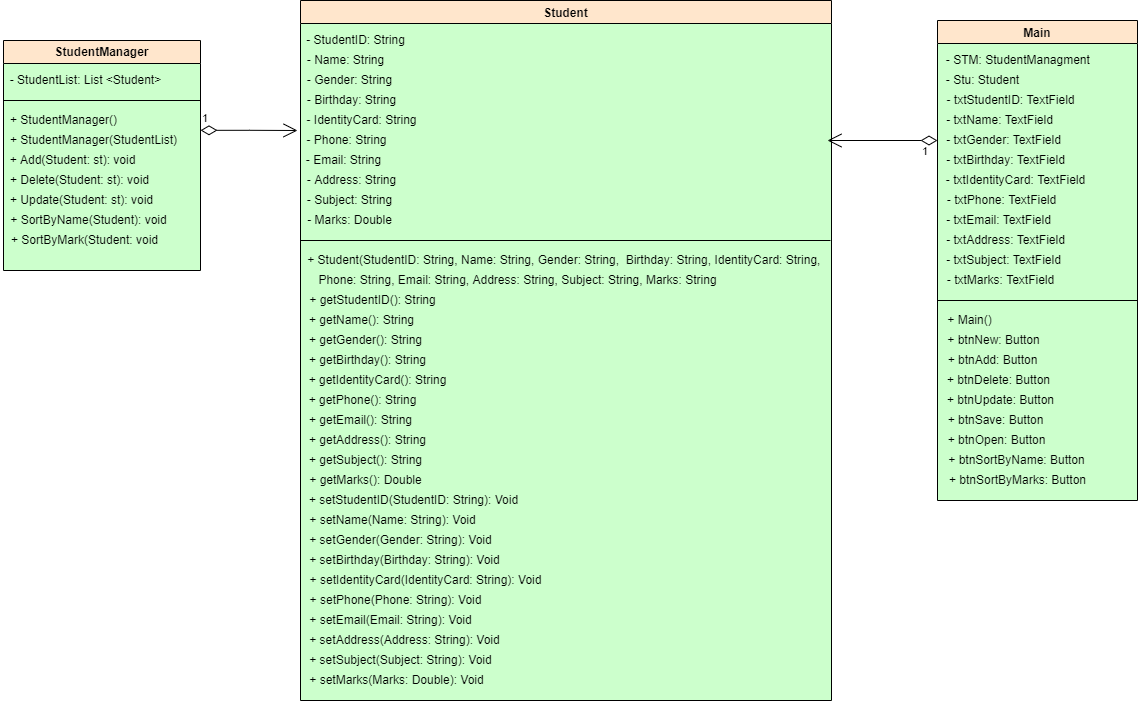

The diagram above was exported from draw.io. Its source (the exported page's mxGraphModel, read from the mxfile embedded in the PNG):
<mxGraphModel dx="2048" dy="575" grid="1" gridSize="10" guides="1" tooltips="1" connect="1" arrows="1" fold="1" page="1" pageScale="1" pageWidth="827" pageHeight="1169" background="#FFFFFF" math="0" shadow="0">
  <root>
    <mxCell id="0" />
    <mxCell id="1" parent="0" />
    <mxCell id="ILT099epoW4bwj_imia0-1" value="Student" style="swimlane;fillColor=#ffe6cc;strokeColor=#000000;labelBackgroundColor=none;rounded=0;swimlaneFillColor=#CCFFCC;" parent="1" vertex="1">
      <mxGeometry x="-340" y="170" width="531" height="700" as="geometry" />
    </mxCell>
    <mxCell id="ILT099epoW4bwj_imia0-2" value="- StudentID: String" style="text;html=1;align=center;verticalAlign=middle;resizable=0;points=[];autosize=1;strokeColor=none;fillColor=none;" parent="ILT099epoW4bwj_imia0-1" vertex="1">
      <mxGeometry y="30" width="110" height="20" as="geometry" />
    </mxCell>
    <mxCell id="ILT099epoW4bwj_imia0-11" value="- Name: String" style="text;html=1;align=center;verticalAlign=middle;resizable=0;points=[];autosize=1;strokeColor=none;fillColor=none;" parent="ILT099epoW4bwj_imia0-1" vertex="1">
      <mxGeometry y="50" width="90" height="20" as="geometry" />
    </mxCell>
    <mxCell id="ILT099epoW4bwj_imia0-12" value="- Gender: String" style="text;html=1;align=center;verticalAlign=middle;resizable=0;points=[];autosize=1;strokeColor=none;fillColor=none;" parent="ILT099epoW4bwj_imia0-1" vertex="1">
      <mxGeometry x="-1" y="70" width="100" height="20" as="geometry" />
    </mxCell>
    <mxCell id="ILT099epoW4bwj_imia0-13" value="- Birthday: String" style="text;html=1;align=center;verticalAlign=middle;resizable=0;points=[];autosize=1;strokeColor=none;fillColor=none;" parent="ILT099epoW4bwj_imia0-1" vertex="1">
      <mxGeometry x="-4" y="90" width="110" height="20" as="geometry" />
    </mxCell>
    <mxCell id="ILT099epoW4bwj_imia0-14" value="- IdentityCard: String" style="text;html=1;align=center;verticalAlign=middle;resizable=0;points=[];autosize=1;strokeColor=none;fillColor=none;" parent="ILT099epoW4bwj_imia0-1" vertex="1">
      <mxGeometry x="-4" y="110" width="130" height="20" as="geometry" />
    </mxCell>
    <mxCell id="ILT099epoW4bwj_imia0-15" value="- Phone: String" style="text;html=1;align=center;verticalAlign=middle;resizable=0;points=[];autosize=1;strokeColor=none;fillColor=none;" parent="ILT099epoW4bwj_imia0-1" vertex="1">
      <mxGeometry x="-4" y="130" width="100" height="20" as="geometry" />
    </mxCell>
    <mxCell id="ILT099epoW4bwj_imia0-16" value="- Email: String" style="text;html=1;align=center;verticalAlign=middle;resizable=0;points=[];autosize=1;strokeColor=none;fillColor=none;" parent="ILT099epoW4bwj_imia0-1" vertex="1">
      <mxGeometry x="-2" y="150" width="90" height="20" as="geometry" />
    </mxCell>
    <mxCell id="ILT099epoW4bwj_imia0-17" value="- Address: String" style="text;html=1;align=center;verticalAlign=middle;resizable=0;points=[];autosize=1;strokeColor=none;fillColor=none;" parent="ILT099epoW4bwj_imia0-1" vertex="1">
      <mxGeometry x="1" y="170" width="100" height="20" as="geometry" />
    </mxCell>
    <mxCell id="ILT099epoW4bwj_imia0-18" value="- Subject: String" style="text;html=1;align=center;verticalAlign=middle;resizable=0;points=[];autosize=1;strokeColor=none;fillColor=none;" parent="ILT099epoW4bwj_imia0-1" vertex="1">
      <mxGeometry x="-1" y="190" width="100" height="20" as="geometry" />
    </mxCell>
    <mxCell id="ILT099epoW4bwj_imia0-19" value="- Marks: Double" style="text;html=1;align=center;verticalAlign=middle;resizable=0;points=[];autosize=1;strokeColor=none;fillColor=none;" parent="ILT099epoW4bwj_imia0-1" vertex="1">
      <mxGeometry x="-1" y="210" width="100" height="20" as="geometry" />
    </mxCell>
    <mxCell id="ILT099epoW4bwj_imia0-20" value="" style="endArrow=none;html=1;rounded=0;" parent="ILT099epoW4bwj_imia0-1" edge="1">
      <mxGeometry width="50" height="50" relative="1" as="geometry">
        <mxPoint y="240" as="sourcePoint" />
        <mxPoint x="530" y="240" as="targetPoint" />
      </mxGeometry>
    </mxCell>
    <mxCell id="ILT099epoW4bwj_imia0-22" value="+ Student(StudentID: String, Name: String, Gender: String,&amp;nbsp; Birthday: String, IdentityCard: String,&amp;nbsp;&lt;br&gt;" style="text;html=1;align=center;verticalAlign=middle;resizable=0;points=[];autosize=1;strokeColor=none;fillColor=none;" parent="ILT099epoW4bwj_imia0-1" vertex="1">
      <mxGeometry y="250" width="530" height="20" as="geometry" />
    </mxCell>
    <mxCell id="ILT099epoW4bwj_imia0-23" value="Phone: String, Email: String, Address: String, Subject: String, Marks: String" style="text;html=1;align=center;verticalAlign=middle;resizable=0;points=[];autosize=1;strokeColor=none;fillColor=none;" parent="ILT099epoW4bwj_imia0-1" vertex="1">
      <mxGeometry x="12" y="270" width="410" height="20" as="geometry" />
    </mxCell>
    <mxCell id="ILT099epoW4bwj_imia0-24" value="+ getStudentID(): String" style="text;html=1;align=center;verticalAlign=middle;resizable=0;points=[];autosize=1;strokeColor=none;fillColor=none;" parent="ILT099epoW4bwj_imia0-1" vertex="1">
      <mxGeometry x="2" y="290" width="140" height="20" as="geometry" />
    </mxCell>
    <mxCell id="ILT099epoW4bwj_imia0-25" value="+ getName(): String" style="text;html=1;align=center;verticalAlign=middle;resizable=0;points=[];autosize=1;strokeColor=none;fillColor=none;" parent="ILT099epoW4bwj_imia0-1" vertex="1">
      <mxGeometry x="1" y="310" width="120" height="20" as="geometry" />
    </mxCell>
    <mxCell id="ILT099epoW4bwj_imia0-26" value="+ getGender(): String" style="text;html=1;align=center;verticalAlign=middle;resizable=0;points=[];autosize=1;strokeColor=none;fillColor=none;" parent="ILT099epoW4bwj_imia0-1" vertex="1">
      <mxGeometry y="330" width="130" height="20" as="geometry" />
    </mxCell>
    <mxCell id="ILT099epoW4bwj_imia0-27" value="+ getBirthday(): String" style="text;html=1;align=center;verticalAlign=middle;resizable=0;points=[];autosize=1;strokeColor=none;fillColor=none;" parent="ILT099epoW4bwj_imia0-1" vertex="1">
      <mxGeometry x="2" y="350" width="130" height="20" as="geometry" />
    </mxCell>
    <mxCell id="ILT099epoW4bwj_imia0-28" value="+ getIdentityCard(): String" style="text;html=1;align=center;verticalAlign=middle;resizable=0;points=[];autosize=1;strokeColor=none;fillColor=none;" parent="ILT099epoW4bwj_imia0-1" vertex="1">
      <mxGeometry x="2" y="370" width="150" height="20" as="geometry" />
    </mxCell>
    <mxCell id="ILT099epoW4bwj_imia0-29" value="+ getPhone(): String" style="text;html=1;align=center;verticalAlign=middle;resizable=0;points=[];autosize=1;strokeColor=none;fillColor=none;" parent="ILT099epoW4bwj_imia0-1" vertex="1">
      <mxGeometry x="2" y="390" width="120" height="20" as="geometry" />
    </mxCell>
    <mxCell id="ILT099epoW4bwj_imia0-30" value="+ getEmail(): String" style="text;html=1;align=center;verticalAlign=middle;resizable=0;points=[];autosize=1;strokeColor=none;fillColor=none;" parent="ILT099epoW4bwj_imia0-1" vertex="1">
      <mxGeometry y="410" width="120" height="20" as="geometry" />
    </mxCell>
    <mxCell id="ILT099epoW4bwj_imia0-31" value="+ getAddress(): String" style="text;html=1;align=center;verticalAlign=middle;resizable=0;points=[];autosize=1;strokeColor=none;fillColor=none;" parent="ILT099epoW4bwj_imia0-1" vertex="1">
      <mxGeometry x="2" y="430" width="130" height="20" as="geometry" />
    </mxCell>
    <mxCell id="ILT099epoW4bwj_imia0-32" value="+ getSubject(): String" style="text;html=1;align=center;verticalAlign=middle;resizable=0;points=[];autosize=1;strokeColor=none;fillColor=none;" parent="ILT099epoW4bwj_imia0-1" vertex="1">
      <mxGeometry y="450" width="130" height="20" as="geometry" />
    </mxCell>
    <mxCell id="ILT099epoW4bwj_imia0-33" value="+ getMarks(): Double" style="text;html=1;align=center;verticalAlign=middle;resizable=0;points=[];autosize=1;strokeColor=none;fillColor=none;" parent="ILT099epoW4bwj_imia0-1" vertex="1">
      <mxGeometry y="470" width="130" height="20" as="geometry" />
    </mxCell>
    <mxCell id="ILT099epoW4bwj_imia0-35" value="+ setStudentID(StudentID: String): Void" style="text;html=1;align=center;verticalAlign=middle;resizable=0;points=[];autosize=1;strokeColor=none;fillColor=none;" parent="ILT099epoW4bwj_imia0-1" vertex="1">
      <mxGeometry x="3" y="490" width="220" height="20" as="geometry" />
    </mxCell>
    <mxCell id="ILT099epoW4bwj_imia0-36" value="+ setName(Name: String): Void" style="text;html=1;align=center;verticalAlign=middle;resizable=0;points=[];autosize=1;strokeColor=none;fillColor=none;" parent="ILT099epoW4bwj_imia0-1" vertex="1">
      <mxGeometry x="2" y="510" width="180" height="20" as="geometry" />
    </mxCell>
    <mxCell id="ILT099epoW4bwj_imia0-37" value="+ setGender(Gender: String): Void" style="text;html=1;align=center;verticalAlign=middle;resizable=0;points=[];autosize=1;strokeColor=none;fillColor=none;" parent="ILT099epoW4bwj_imia0-1" vertex="1">
      <mxGeometry y="530" width="200" height="20" as="geometry" />
    </mxCell>
    <mxCell id="ILT099epoW4bwj_imia0-38" value="+ setBirthday(Birthday: String): Void" style="text;html=1;align=center;verticalAlign=middle;resizable=0;points=[];autosize=1;strokeColor=none;fillColor=none;" parent="ILT099epoW4bwj_imia0-1" vertex="1">
      <mxGeometry x="-1" y="550" width="210" height="20" as="geometry" />
    </mxCell>
    <mxCell id="ILT099epoW4bwj_imia0-39" value="+ setIdentityCard(IdentityCard: String): Void" style="text;html=1;align=center;verticalAlign=middle;resizable=0;points=[];autosize=1;strokeColor=none;fillColor=none;" parent="ILT099epoW4bwj_imia0-1" vertex="1">
      <mxGeometry y="570" width="250" height="20" as="geometry" />
    </mxCell>
    <mxCell id="ILT099epoW4bwj_imia0-40" value="+ setPhone(Phone: String): Void" style="text;html=1;align=center;verticalAlign=middle;resizable=0;points=[];autosize=1;strokeColor=none;fillColor=none;" parent="ILT099epoW4bwj_imia0-1" vertex="1">
      <mxGeometry y="590" width="190" height="20" as="geometry" />
    </mxCell>
    <mxCell id="ILT099epoW4bwj_imia0-41" value="+ setEmail(Email: String): Void" style="text;html=1;align=center;verticalAlign=middle;resizable=0;points=[];autosize=1;strokeColor=none;fillColor=none;" parent="ILT099epoW4bwj_imia0-1" vertex="1">
      <mxGeometry y="610" width="180" height="20" as="geometry" />
    </mxCell>
    <mxCell id="ILT099epoW4bwj_imia0-42" value="+ setAddress(Address: String): Void" style="text;html=1;align=center;verticalAlign=middle;resizable=0;points=[];autosize=1;strokeColor=none;fillColor=none;" parent="ILT099epoW4bwj_imia0-1" vertex="1">
      <mxGeometry x="-1" y="630" width="210" height="20" as="geometry" />
    </mxCell>
    <mxCell id="ILT099epoW4bwj_imia0-43" value="+ setSubject(Subject: String): Void" style="text;html=1;align=center;verticalAlign=middle;resizable=0;points=[];autosize=1;strokeColor=none;fillColor=none;" parent="ILT099epoW4bwj_imia0-1" vertex="1">
      <mxGeometry y="650" width="200" height="20" as="geometry" />
    </mxCell>
    <mxCell id="ILT099epoW4bwj_imia0-44" value="+ setMarks(Marks: Double): Void" style="text;html=1;align=center;verticalAlign=middle;resizable=0;points=[];autosize=1;strokeColor=none;fillColor=none;" parent="ILT099epoW4bwj_imia0-1" vertex="1">
      <mxGeometry x="1" y="670" width="190" height="20" as="geometry" />
    </mxCell>
    <mxCell id="ILT099epoW4bwj_imia0-51" value="Main" style="swimlane;fillColor=#ffe6cc;strokeColor=#000000;swimlaneFillColor=#CCFFCC;" parent="1" vertex="1">
      <mxGeometry x="297" y="190" width="200" height="480" as="geometry" />
    </mxCell>
    <mxCell id="ILT099epoW4bwj_imia0-53" value="- txtStudentID: TextField" style="text;html=1;align=center;verticalAlign=middle;resizable=0;points=[];autosize=1;strokeColor=none;fillColor=none;" parent="ILT099epoW4bwj_imia0-51" vertex="1">
      <mxGeometry x="3" y="70" width="140" height="20" as="geometry" />
    </mxCell>
    <mxCell id="ILT099epoW4bwj_imia0-54" value="- txtName: TextField" style="text;html=1;align=center;verticalAlign=middle;resizable=0;points=[];autosize=1;strokeColor=none;fillColor=none;" parent="ILT099epoW4bwj_imia0-51" vertex="1">
      <mxGeometry x="2" y="90" width="120" height="20" as="geometry" />
    </mxCell>
    <mxCell id="ILT099epoW4bwj_imia0-56" value="- txtGender: TextField" style="text;html=1;align=center;verticalAlign=middle;resizable=0;points=[];autosize=1;strokeColor=none;fillColor=none;" parent="ILT099epoW4bwj_imia0-51" vertex="1">
      <mxGeometry x="1" y="110" width="130" height="20" as="geometry" />
    </mxCell>
    <mxCell id="ILT099epoW4bwj_imia0-57" value="- txtBirthday: TextField" style="text;html=1;align=center;verticalAlign=middle;resizable=0;points=[];autosize=1;strokeColor=none;fillColor=none;" parent="ILT099epoW4bwj_imia0-51" vertex="1">
      <mxGeometry x="3" y="130" width="130" height="20" as="geometry" />
    </mxCell>
    <mxCell id="ILT099epoW4bwj_imia0-58" value="- txtIdentityCard: TextField" style="text;html=1;align=center;verticalAlign=middle;resizable=0;points=[];autosize=1;strokeColor=none;fillColor=none;" parent="ILT099epoW4bwj_imia0-51" vertex="1">
      <mxGeometry x="3" y="150" width="150" height="20" as="geometry" />
    </mxCell>
    <mxCell id="ILT099epoW4bwj_imia0-59" value="- txtPhone: TextField" style="text;html=1;align=center;verticalAlign=middle;resizable=0;points=[];autosize=1;strokeColor=none;fillColor=none;" parent="ILT099epoW4bwj_imia0-51" vertex="1">
      <mxGeometry x="4" y="170" width="120" height="20" as="geometry" />
    </mxCell>
    <mxCell id="ILT099epoW4bwj_imia0-60" value="- txtEmail: TextField" style="text;html=1;align=center;verticalAlign=middle;resizable=0;points=[];autosize=1;strokeColor=none;fillColor=none;" parent="ILT099epoW4bwj_imia0-51" vertex="1">
      <mxGeometry x="1" y="190" width="120" height="20" as="geometry" />
    </mxCell>
    <mxCell id="ILT099epoW4bwj_imia0-61" value="- txtAddress: TextField" style="text;html=1;align=center;verticalAlign=middle;resizable=0;points=[];autosize=1;strokeColor=none;fillColor=none;" parent="ILT099epoW4bwj_imia0-51" vertex="1">
      <mxGeometry x="3" y="210" width="130" height="20" as="geometry" />
    </mxCell>
    <mxCell id="ILT099epoW4bwj_imia0-62" value="- txtSubject: TextField" style="text;html=1;align=center;verticalAlign=middle;resizable=0;points=[];autosize=1;strokeColor=none;fillColor=none;" parent="ILT099epoW4bwj_imia0-51" vertex="1">
      <mxGeometry x="1" y="230" width="130" height="20" as="geometry" />
    </mxCell>
    <mxCell id="ILT099epoW4bwj_imia0-63" value="- txtMarks: TextField" style="text;html=1;align=center;verticalAlign=middle;resizable=0;points=[];autosize=1;strokeColor=none;fillColor=none;" parent="ILT099epoW4bwj_imia0-51" vertex="1">
      <mxGeometry x="3" y="250" width="120" height="20" as="geometry" />
    </mxCell>
    <mxCell id="ILT099epoW4bwj_imia0-64" value="- STM: StudentManagment&amp;nbsp;" style="text;html=1;align=center;verticalAlign=middle;resizable=0;points=[];autosize=1;strokeColor=none;fillColor=none;" parent="ILT099epoW4bwj_imia0-51" vertex="1">
      <mxGeometry x="2" y="30" width="160" height="20" as="geometry" />
    </mxCell>
    <mxCell id="ILT099epoW4bwj_imia0-65" value="- Stu: Student" style="text;html=1;align=center;verticalAlign=middle;resizable=0;points=[];autosize=1;strokeColor=none;fillColor=none;" parent="ILT099epoW4bwj_imia0-51" vertex="1">
      <mxGeometry y="50" width="90" height="20" as="geometry" />
    </mxCell>
    <mxCell id="ILT099epoW4bwj_imia0-66" value="" style="endArrow=none;html=1;rounded=0;" parent="ILT099epoW4bwj_imia0-51" edge="1">
      <mxGeometry width="50" height="50" relative="1" as="geometry">
        <mxPoint y="280" as="sourcePoint" />
        <mxPoint x="200" y="280" as="targetPoint" />
      </mxGeometry>
    </mxCell>
    <mxCell id="ILT099epoW4bwj_imia0-68" value="+ btnNew: Button" style="text;html=1;align=center;verticalAlign=middle;resizable=0;points=[];autosize=1;strokeColor=none;fillColor=none;" parent="ILT099epoW4bwj_imia0-51" vertex="1">
      <mxGeometry x="1" y="310" width="110" height="20" as="geometry" />
    </mxCell>
    <mxCell id="ILT099epoW4bwj_imia0-67" value="+ Main()" style="text;html=1;align=center;verticalAlign=middle;resizable=0;points=[];autosize=1;strokeColor=none;fillColor=none;" parent="ILT099epoW4bwj_imia0-51" vertex="1">
      <mxGeometry x="2" y="290" width="60" height="20" as="geometry" />
    </mxCell>
    <mxCell id="ILT099epoW4bwj_imia0-69" value="+ btnAdd: Button" style="text;html=1;align=center;verticalAlign=middle;resizable=0;points=[];autosize=1;strokeColor=none;fillColor=none;" parent="ILT099epoW4bwj_imia0-51" vertex="1">
      <mxGeometry y="330" width="110" height="20" as="geometry" />
    </mxCell>
    <mxCell id="ILT099epoW4bwj_imia0-70" value="+ btnDelete: Button" style="text;html=1;align=center;verticalAlign=middle;resizable=0;points=[];autosize=1;strokeColor=none;fillColor=none;" parent="ILT099epoW4bwj_imia0-51" vertex="1">
      <mxGeometry x="1" y="350" width="120" height="20" as="geometry" />
    </mxCell>
    <mxCell id="ILT099epoW4bwj_imia0-71" value="+ btnSave: Button" style="text;html=1;align=center;verticalAlign=middle;resizable=0;points=[];autosize=1;strokeColor=none;fillColor=none;" parent="ILT099epoW4bwj_imia0-51" vertex="1">
      <mxGeometry x="3" y="390" width="110" height="20" as="geometry" />
    </mxCell>
    <mxCell id="ILT099epoW4bwj_imia0-72" value="+ btnOpen: Button" style="text;html=1;align=center;verticalAlign=middle;resizable=0;points=[];autosize=1;strokeColor=none;fillColor=none;" parent="ILT099epoW4bwj_imia0-51" vertex="1">
      <mxGeometry x="4" y="410" width="110" height="20" as="geometry" />
    </mxCell>
    <mxCell id="ILT099epoW4bwj_imia0-97" value="+ btnUpdate: Button" style="text;html=1;align=center;verticalAlign=middle;resizable=0;points=[];autosize=1;strokeColor=none;fillColor=none;" parent="ILT099epoW4bwj_imia0-51" vertex="1">
      <mxGeometry x="3" y="370" width="120" height="20" as="geometry" />
    </mxCell>
    <mxCell id="v6gzppKElDWh_GMvQWj_-4" value="+ btnSortByName: Button" style="text;html=1;align=center;verticalAlign=middle;resizable=0;points=[];autosize=1;strokeColor=none;fillColor=none;" vertex="1" parent="ILT099epoW4bwj_imia0-51">
      <mxGeometry x="4" y="430" width="150" height="20" as="geometry" />
    </mxCell>
    <mxCell id="v6gzppKElDWh_GMvQWj_-5" value="+ btnSortByMarks: Button" style="text;html=1;align=center;verticalAlign=middle;resizable=0;points=[];autosize=1;strokeColor=none;fillColor=none;" vertex="1" parent="ILT099epoW4bwj_imia0-51">
      <mxGeometry x="5" y="450" width="150" height="20" as="geometry" />
    </mxCell>
    <mxCell id="ILT099epoW4bwj_imia0-94" value="1" style="endArrow=open;html=1;endSize=12;startArrow=diamondThin;startSize=14;startFill=0;edgeStyle=orthogonalEdgeStyle;align=left;verticalAlign=bottom;rounded=0;" parent="1" edge="1">
      <mxGeometry x="-1" y="3" relative="1" as="geometry">
        <mxPoint x="-440" y="299.83" as="sourcePoint" />
        <mxPoint x="-343" y="300" as="targetPoint" />
        <Array as="points">
          <mxPoint x="-391" y="300" />
          <mxPoint x="-343" y="300" />
        </Array>
      </mxGeometry>
    </mxCell>
    <mxCell id="ILT099epoW4bwj_imia0-95" value="1" style="endArrow=open;html=1;endSize=12;startArrow=diamondThin;startSize=14;startFill=0;edgeStyle=orthogonalEdgeStyle;align=left;verticalAlign=bottom;rounded=0;exitX=0;exitY=0.25;exitDx=0;exitDy=0;" parent="1" source="ILT099epoW4bwj_imia0-51" edge="1">
      <mxGeometry x="-0.6909" y="20" relative="1" as="geometry">
        <mxPoint x="287" y="280" as="sourcePoint" />
        <mxPoint x="187" y="310" as="targetPoint" />
        <Array as="points" />
        <mxPoint as="offset" />
      </mxGeometry>
    </mxCell>
    <mxCell id="ILT099epoW4bwj_imia0-45" value="StudentManager" style="swimlane;swimlaneFillColor=#CCFFCC;rounded=0;shadow=0;glass=0;sketch=0;treeMoving=0;labelBackgroundColor=none;swimlaneHead=1;swimlaneBody=1;horizontal=1;labelBorderColor=none;fillColor=#ffe6cc;strokeColor=default;portConstraintRotation=0;allowArrows=1;connectable=1;container=0;autosize=0;fixDash=0;dropTarget=1;expand=1;backgroundOutline=0;metaEdit=0;movableLabel=0;cloneable=1;rotatable=1;resizeHeight=1;resizeWidth=0;comic=0;snapToPoint=0;fontColor=default;whiteSpace=wrap;" parent="1" vertex="1">
      <mxGeometry x="-637" y="210" width="197" height="230" as="geometry" />
    </mxCell>
    <mxCell id="ILT099epoW4bwj_imia0-46" value="- StudentList: List &amp;lt;Student&amp;gt;" style="text;html=1;align=center;verticalAlign=middle;resizable=0;points=[];autosize=1;strokeColor=none;fillColor=none;labelBackgroundColor=none;fontColor=default;" parent="ILT099epoW4bwj_imia0-45" vertex="1">
      <mxGeometry x="-3" y="30" width="170" height="20" as="geometry" />
    </mxCell>
    <mxCell id="ILT099epoW4bwj_imia0-80" value="" style="endArrow=none;html=1;rounded=0;" parent="ILT099epoW4bwj_imia0-45" edge="1">
      <mxGeometry width="50" height="50" relative="1" as="geometry">
        <mxPoint y="60" as="sourcePoint" />
        <mxPoint x="197" y="60" as="targetPoint" />
      </mxGeometry>
    </mxCell>
    <mxCell id="ILT099epoW4bwj_imia0-81" value="+ StudentManager()" style="text;html=1;align=center;verticalAlign=middle;resizable=0;points=[];autosize=1;strokeColor=none;fillColor=none;" parent="ILT099epoW4bwj_imia0-45" vertex="1">
      <mxGeometry y="70" width="120" height="20" as="geometry" />
    </mxCell>
    <mxCell id="ILT099epoW4bwj_imia0-82" value="+ StudentManager(StudentList)" style="text;html=1;align=center;verticalAlign=middle;resizable=0;points=[];autosize=1;strokeColor=none;fillColor=none;" parent="ILT099epoW4bwj_imia0-45" vertex="1">
      <mxGeometry y="90" width="180" height="20" as="geometry" />
    </mxCell>
    <mxCell id="ILT099epoW4bwj_imia0-83" value="+ Add(Student: st): void" style="text;html=1;align=center;verticalAlign=middle;resizable=0;points=[];autosize=1;strokeColor=none;fillColor=none;" parent="ILT099epoW4bwj_imia0-45" vertex="1">
      <mxGeometry x="-1" y="110" width="140" height="20" as="geometry" />
    </mxCell>
    <mxCell id="ILT099epoW4bwj_imia0-84" value="+ Delete(Student: st): void" style="text;html=1;align=center;verticalAlign=middle;resizable=0;points=[];autosize=1;strokeColor=none;fillColor=none;" parent="ILT099epoW4bwj_imia0-45" vertex="1">
      <mxGeometry x="1" y="130" width="150" height="20" as="geometry" />
    </mxCell>
    <mxCell id="ILT099epoW4bwj_imia0-85" value="+ Update(Student: st): void" style="text;html=1;align=center;verticalAlign=middle;resizable=0;points=[];autosize=1;strokeColor=none;fillColor=none;" parent="ILT099epoW4bwj_imia0-45" vertex="1">
      <mxGeometry x="-2" y="150" width="160" height="20" as="geometry" />
    </mxCell>
    <mxCell id="v6gzppKElDWh_GMvQWj_-2" value="+ SortByName(Student): void" style="text;html=1;align=center;verticalAlign=middle;resizable=0;points=[];autosize=1;strokeColor=none;fillColor=none;" vertex="1" parent="ILT099epoW4bwj_imia0-45">
      <mxGeometry y="170" width="170" height="20" as="geometry" />
    </mxCell>
    <mxCell id="v6gzppKElDWh_GMvQWj_-3" value="+ SortByMark(Student: void" style="text;html=1;align=center;verticalAlign=middle;resizable=0;points=[];autosize=1;strokeColor=none;fillColor=none;" vertex="1" parent="ILT099epoW4bwj_imia0-45">
      <mxGeometry x="1" y="190" width="160" height="20" as="geometry" />
    </mxCell>
  </root>
</mxGraphModel>